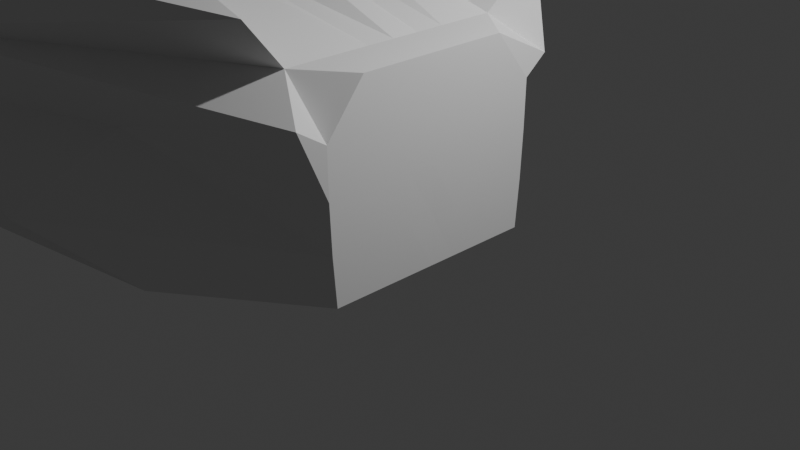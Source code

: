 # Source: pruebaCueva.blend  (saved by Blender 5.2.45; exported with 4.5.12 LTS)
import bpy
from mathutils import Matrix  # noqa: F401  (used for matrix-valued properties, if any)

bpy.ops.wm.read_factory_settings(use_empty=True)
scene = bpy.context.scene
scene.name = 'Scene'

# ---- collections
col_collection = bpy.data.collections.new('Collection'); scene.collection.children.link(col_collection)

# ---- world
world_world = bpy.data.worlds.new('World'); scene.world = world_world
world_world.use_nodes = True; world_world.node_tree.nodes.clear()
_N = world_world.node_tree.nodes; _L = world_world.node_tree.links
n0 = _N.new('ShaderNodeOutputWorld'); n0.name = 'World Output'; n0.location = (200, 100)
n1 = _N.new('ShaderNodeBackground'); n1.name = 'Background'; n1.location = (-200, 100)
n1.inputs[0].default_value = (0.05088, 0.05088, 0.05088, 1.0)
_L.new(n1.outputs[0], n0.inputs[0])
n0.is_active_output = True
world_world.color = (0.05088, 0.05088, 0.05088)
world_world.sun_shadow_jitter_overblur = 0.0

# ---- cameras
cam_camera = bpy.data.cameras.new('Camera')
cam_camera.clip_end = 100.0
cam_camera.ortho_scale = 7.314

# ---- lights
light_light = bpy.data.lights.new('Light', 'POINT')
light_light.energy = 1000.0
light_light.shadow_soft_size = 0.1

# ---- meshes
me_cube_001 = bpy.data.meshes.new('Cube.001')
me_cube_001.from_pydata([(-5.459, -1.0, -1.0), (-3.222, -1.853, 1.0), (-5.459, 1.0, -1.0), (-3.222, 1.853, 1.0), (1.0, -1.121, -1.0), (1.0, -0.7873, 1.0), (1.0, 1.121, -1.0), (1.0, 0.7873, 1.0), (-7.243, 0.0, -1.0), (-6.409, 0.0, 1.0), (1.0, 0.0, -1.0), (1.0, 0.0, 1.0), (-4.055, 2.489, -1.255), (0.6347, 1.658, 1.524), (-4.055, -2.489, -1.255), (0.6347, -1.658, 1.524), (-0.9146, 0.0, 1.511), (-4.276, 0.0, -1.0), (-6.757, -1.391, 0.0), (-6.757, 1.391, 0.0), (1.0, 1.177, 0.0), (1.0, -1.177, 0.0), (1.0, 0.0, 0.0), (-8.372, 0.0, 0.0), (-4.007, -2.616, 0.0785), (-4.007, 2.616, 0.0785), (-4.629, -1.749, 0.5), (-4.629, 1.749, 0.5), (1.0, 1.182, 0.5), (1.0, -1.182, 0.5), (1.0, 0.0, 0.5), (-8.065, 0.0, 0.5), (-3.175, -2.899, 0.914), (-3.175, 2.899, 0.914), (-7.091, 1.0, -0.5), (1.0, 1.158, -0.5), (1.0, -1.158, -0.5), (0.9975, 0.0, -0.5), (-7.188, 0.2411, -1.0), (-3.95, -2.229, -0.5354), (-3.95, 2.229, -0.5354), (-7.091, -1.0, -0.5), (0.496, 1.177, 1.0), (-1.2, -1.693, -1.52), (0.496, 0.0, 1.0), (-1.2, 1.693, -1.52), (0.496, -1.177, 1.0), (-3.017, 0.0, -1.24), (-1.187, -1.757, 0.1892), (-1.187, 1.757, 0.1892), (0.9707, -1.455, 0.6747), (0.9707, 1.455, 0.6747), (-1.897, 2.604, -0.6892), (-1.897, -2.604, -0.6892), (-4.565, 1.643, -1.0), (-2.699, -2.46, 1.596), (-6.775, 0.0, -1.0), (-2.699, 2.46, 1.596), (-4.565, -1.643, -1.0), (-3.651, 0.0, 1.0), (-4.565, 1.812, 0.0), (-4.565, -1.812, 0.0), (-3.903, 1.929, 0.5), (-3.903, -1.929, 0.5), (-4.763, -1.69, -0.5), (-4.763, 1.69, -0.5), (-6.988, -0.5, -1.0), (1.0, -0.5883, 1.0), (-5.264, -0.8694, 1.0), (1.0, -0.5559, -1.0), (-2.04, -1.022, 1.763), (-4.078, -0.8768, -1.0), (-8.159, -0.5, 0.0), (1.0, -0.5854, 0.0), (-7.72, -0.5869, 0.5), (1.0, -0.5883, 0.5), (1.0, -0.5757, -0.5), (-7.892, -0.5, -0.5), (0.496, -0.5853, 1.0), (-2.931, -1.351, -1.483), (-6.346, -0.5, -1.0), (-3.378, -0.9106, 1.0), (-5.264, 0.8694, 1.0), (1.0, 0.5559, -1.0), (-6.988, 0.5, -1.0), (1.0, 0.5883, 1.0), (-4.078, 0.8768, -1.0), (-2.04, 1.022, 1.763), (1.0, 0.5854, 0.0), (-8.159, 0.5, 0.0), (1.0, 0.5883, 0.5), (-7.72, 0.5869, 0.5), (-7.892, 0.5, -0.5), (1.0, 0.5757, -0.5), (0.496, 0.5853, 1.0), (-2.931, 1.351, -1.483), (-6.346, 0.5, -1.0), (-3.378, 0.9106, 1.0), (-7.188, 0.2411, -1.0), (1.0, 0.2819, 1.0), (-4.231, 0.3998, -1.0), (-2.492, 0.5351, 1.651), (1.0, 0.2803, 0.0), (1.0, 0.2819, 0.5), (1.0, 0.2754, -0.5), (0.496, 0.2803, 1.0), (-3.141, 0.6046, -1.386), (-6.684, 0.2411, -1.0), (-3.59, 0.426, 1.0), (-6.204, 0.3912, 1.0), (1.0, 0.265, -1.0), (-8.325, 0.2411, 0.0), (-7.997, 0.2411, 0.5), (-6.188, -0.4066, 1.0), (1.0, -0.2749, -1.0), (-8.322, -0.25, 0.0), (-7.992, -0.25, 0.5), (-7.184, -0.25, -1.0), (1.0, -0.2923, 1.0), (-2.484, -0.5558, 1.656), (-4.227, -0.4154, -1.0), (1.0, -0.2907, 0.0), (1.0, -0.2923, 0.5), (1.0, -0.2856, -0.5), (0.496, -0.2907, 1.0), (-3.14, -0.6295, -1.39), (-6.677, -0.25, -1.0), (-3.585, -0.4422, 1.0), (-7.971, 0.39, -0.5), (-8.344, 0.0, -0.1328), (-8.272, 0.2411, -0.2008), (-8.279, -0.25, -0.1785), (-7.964, -0.4008, -0.5), (-8.433, 0.0, -0.1328), (-8.279, 0.0, -0.3247), (-8.057, -0.25, -0.5), (-7.093, -0.25, -1.0), (-6.971, -0.5, -1.0), (-6.971, 0.5, -1.0), (-7.095, 0.2411, -1.0), (-8.059, 0.2411, -0.5), (-8.356, 0.2411, -0.2008), (-8.008, -0.4008, -0.5), (-8.369, -0.25, -0.1785), (-8.013, 0.39, -0.5), (-7.114, 0.0, -1.0), (-7.084, 0.2411, -1.0), (-7.082, -0.25, -1.0)], [], [(91, 82, 3, 27), (51, 42, 7, 28), (75, 67, 5, 29), (63, 55, 1, 26), (79, 69, 4, 43), (81, 68, 1, 55), (108, 109, 9, 59), (106, 110, 10, 47), (103, 99, 11, 30), (116, 113, 9, 31), (107, 100, 17, 56), (105, 101, 16, 44), (78, 70, 15, 46), (80, 71, 14, 58), (50, 46, 15, 32), (62, 57, 13, 33), (65, 60, 25, 40), (53, 48, 24, 39), (84, 98, 139, 138), (104, 102, 22, 37), (64, 61, 18, 41), (76, 73, 21, 36), (52, 49, 20, 35), (92, 89, 19, 34), (60, 62, 33, 25), (48, 50, 32, 24), (115, 116, 31, 23), (102, 103, 30, 22), (61, 63, 26, 18), (73, 75, 29, 21), (49, 51, 28, 20), (89, 91, 27, 19), (84, 92, 34, 2), (45, 52, 35, 6), (69, 76, 36, 4), (58, 64, 41, 0), (110, 104, 37, 10), (43, 53, 39, 14), (54, 65, 40, 12), (4, 36, 53, 43), (12, 40, 52, 45), (25, 33, 51, 49), (21, 29, 50, 48), (40, 25, 49, 52), (36, 21, 48, 53), (29, 5, 46, 50), (67, 78, 46, 5), (99, 105, 44, 11), (100, 106, 47, 17), (71, 79, 43, 14), (33, 13, 42, 51), (2, 34, 65, 54), (14, 39, 64, 58), (24, 32, 63, 61), (19, 27, 62, 60), (39, 24, 61, 64), (34, 19, 60, 65), (27, 3, 57, 62), (66, 80, 58, 0), (98, 107, 56, 8), (101, 108, 59, 16), (70, 81, 55, 15), (32, 15, 55, 63), (119, 127, 81, 70), (117, 126, 80, 66), (120, 125, 79, 71), (118, 124, 78, 67), (0, 41, 77, 66), (114, 123, 76, 69), (121, 122, 75, 73), (18, 26, 74, 72), (123, 121, 73, 76), (41, 18, 72, 77), (126, 120, 71, 80), (124, 119, 70, 78), (26, 1, 68, 74), (127, 113, 68, 81), (125, 114, 69, 79), (122, 118, 67, 75), (13, 57, 97, 87), (2, 54, 96, 84), (12, 45, 95, 86), (7, 42, 94, 85), (6, 35, 93, 83), (66, 132, 142, 137), (111, 112, 91, 89), (20, 28, 90, 88), (132, 131, 143, 142), (35, 20, 88, 93), (42, 13, 87, 94), (54, 12, 86, 96), (28, 7, 85, 90), (45, 6, 83, 95), (57, 3, 82, 97), (112, 109, 82, 91), (31, 9, 109, 112), (23, 31, 112, 111), (87, 97, 108, 101), (84, 96, 107, 98), (86, 95, 106, 100), (85, 94, 105, 99), (83, 93, 104, 110), (88, 90, 103, 102), (93, 88, 102, 104), (94, 87, 101, 105), (96, 86, 100, 107), (90, 85, 99, 103), (95, 83, 110, 106), (97, 82, 109, 108), (30, 11, 118, 122), (47, 10, 114, 125), (59, 9, 113, 127), (44, 16, 119, 124), (56, 17, 120, 126), (37, 22, 121, 123), (22, 30, 122, 121), (10, 37, 123, 114), (11, 44, 124, 118), (17, 47, 125, 120), (8, 56, 126, 117), (16, 59, 127, 119), (66, 77, 132), (72, 74, 116, 115), (77, 72, 115, 131, 132), (74, 68, 113, 116), (84, 128, 92), (128, 130, 111, 89, 92), (129, 131, 115, 23), (130, 129, 23, 111), (130, 128, 144, 141), (135, 143, 133, 134), (139, 140, 144, 138), (140, 141, 144), (134, 133, 141, 140), (142, 135, 136, 137), (142, 143, 135), (131, 129, 133, 143), (117, 66, 137, 136), (128, 84, 138, 144), (129, 130, 141, 133), (8, 117, 147, 145), (98, 8, 145, 146)])
_uv = me_cube_001.uv_layers.new(name='UVMap')
_uv.uv.foreach_set('vector', [0.5625, 0.1875, 0.625, 0.1875, 0.625, 0.25, 0.5625, 0.25, 0.5625, 0.437, 0.625, 0.437, 0.625, 0.5, 0.5625, 0.5, 0.5625, 0.6875, 0.625, 0.6875, 0.625, 0.75, 0.5625, 0.75, 0.5625, 0.938, 0.625, 0.938, 0.625, 1.0, 0.5625, 1.0, 0.312, 0.6875, 0.375, 0.6875, 0.375, 0.75, 0.312, 0.75, 0.813, 0.6875, 0.875, 0.6875, 0.875, 0.75, 0.813, 0.75, 0.813, 0.5949, 0.875, 0.5949, 0.875, 0.625, 0.813, 0.625, 0.312, 0.5949, 0.375, 0.5949, 0.375, 0.625, 0.312, 0.625, 0.5625, 0.5949, 0.625, 0.5949, 0.625, 0.625, 0.5625, 0.625, 0.5625, 0.09375, 0.625, 0.09375, 0.625, 0.125, 0.5625, 0.125, 0.187, 0.5949, 0.249, 0.5949, 0.249, 0.625, 0.187, 0.625, 0.688, 0.5949, 0.751, 0.5949, 0.751, 0.625, 0.688, 0.625, 0.688, 0.6875, 0.751, 0.6875, 0.751, 0.75, 0.688, 0.75, 0.187, 0.6875, 0.249, 0.6875, 0.249, 0.75, 0.187, 0.75, 0.5625, 0.813, 0.625, 0.813, 0.625, 0.876, 0.5625, 0.876, 0.5625, 0.312, 0.625, 0.312, 0.625, 0.374, 0.5625, 0.374, 0.4375, 0.312, 0.5, 0.312, 0.5, 0.374, 0.4375, 0.374, 0.4375, 0.813, 0.5, 0.813, 0.5, 0.876, 0.4375, 0.876, 0.125, 0.5625, 0.125, 0.5949, 0.125, 0.5949, 0.125, 0.5625, 0.4375, 0.5949, 0.5, 0.5949, 0.5, 0.625, 0.4375, 0.625, 0.4375, 0.938, 0.5, 0.938, 0.5, 1.0, 0.4375, 1.0, 0.4375, 0.6875, 0.5, 0.6875, 0.5, 0.75, 0.4375, 0.75, 0.4375, 0.437, 0.5, 0.437, 0.5, 0.5, 0.4375, 0.5, 0.4375, 0.1875, 0.5, 0.1875, 0.5, 0.25, 0.4375, 0.25, 0.5, 0.312, 0.5625, 0.312, 0.5625, 0.374, 0.5, 0.374, 0.5, 0.813, 0.5625, 0.813, 0.5625, 0.876, 0.5, 0.876, 0.5, 0.09375, 0.5625, 0.09375, 0.5625, 0.125, 0.5, 0.125, 0.5, 0.5949, 0.5625, 0.5949, 0.5625, 0.625, 0.5, 0.625, 0.5, 0.938, 0.5625, 0.938, 0.5625, 1.0, 0.5, 1.0, 0.5, 0.6875, 0.5625, 0.6875, 0.5625, 0.75, 0.5, 0.75, 0.5, 0.437, 0.5625, 0.437, 0.5625, 0.5, 0.5, 0.5, 0.5, 0.1875, 0.5625, 0.1875, 0.5625, 0.25, 0.5, 0.25, 0.375, 0.1875, 0.4375, 0.1875, 0.4375, 0.25, 0.375, 0.25, 0.375, 0.437, 0.4375, 0.437, 0.4375, 0.5, 0.375, 0.5, 0.375, 0.6875, 0.4375, 0.6875, 0.4375, 0.75, 0.375, 0.75, 0.375, 0.938, 0.4375, 0.938, 0.4375, 1.0, 0.375, 1.0, 0.375, 0.5949, 0.4375, 0.5949, 0.4375, 0.625, 0.375, 0.625, 0.375, 0.813, 0.4375, 0.813, 0.4375, 0.876, 0.375, 0.876, 0.375, 0.312, 0.4375, 0.312, 0.4375, 0.374, 0.375, 0.374, 0.375, 0.75, 0.4375, 0.75, 0.4375, 0.813, 0.375, 0.813, 0.375, 0.374, 0.4375, 0.374, 0.4375, 0.437, 0.375, 0.437, 0.5, 0.374, 0.5625, 0.374, 0.5625, 0.437, 0.5, 0.437, 0.5, 0.75, 0.5625, 0.75, 0.5625, 0.813, 0.5, 0.813, 0.4375, 0.374, 0.5, 0.374, 0.5, 0.437, 0.4375, 0.437, 0.4375, 0.75, 0.5, 0.75, 0.5, 0.813, 0.4375, 0.813, 0.5625, 0.75, 0.625, 0.75, 0.625, 0.813, 0.5625, 0.813, 0.625, 0.6875, 0.688, 0.6875, 0.688, 0.75, 0.625, 0.75, 0.625, 0.5949, 0.688, 0.5949, 0.688, 0.625, 0.625, 0.625, 0.249, 0.5949, 0.312, 0.5949, 0.312, 0.625, 0.249, 0.625, 0.249, 0.6875, 0.312, 0.6875, 0.312, 0.75, 0.249, 0.75, 0.5625, 0.374, 0.625, 0.374, 0.625, 0.437, 0.5625, 0.437, 0.375, 0.25, 0.4375, 0.25, 0.4375, 0.312, 0.375, 0.312, 0.375, 0.876, 0.4375, 0.876, 0.4375, 0.938, 0.375, 0.938, 0.5, 0.876, 0.5625, 0.876, 0.5625, 0.938, 0.5, 0.938, 0.5, 0.25, 0.5625, 0.25, 0.5625, 0.312, 0.5, 0.312, 0.4375, 0.876, 0.5, 0.876, 0.5, 0.938, 0.4375, 0.938, 0.4375, 0.25, 0.5, 0.25, 0.5, 0.312, 0.4375, 0.312, 0.5625, 0.25, 0.625, 0.25, 0.625, 0.312, 0.5625, 0.312, 0.125, 0.6875, 0.187, 0.6875, 0.187, 0.75, 0.125, 0.75, 0.125, 0.5949, 0.187, 0.5949, 0.187, 0.625, 0.125, 0.625, 0.751, 0.5949, 0.813, 0.5949, 0.813, 0.625, 0.751, 0.625, 0.751, 0.6875, 0.813, 0.6875, 0.813, 0.75, 0.751, 0.75, 0.5625, 0.876, 0.625, 0.876, 0.625, 0.938, 0.5625, 0.938, 0.751, 0.6562, 0.813, 0.6562, 0.813, 0.6875, 0.751, 0.6875, 0.125, 0.6562, 0.187, 0.6562, 0.187, 0.6875, 0.125, 0.6875, 0.249, 0.6562, 0.312, 0.6562, 0.312, 0.6875, 0.249, 0.6875, 0.625, 0.6562, 0.688, 0.6562, 0.688, 0.6875, 0.625, 0.6875, 0.375, 0.0, 0.4375, 0.0, 0.4375, 0.0625, 0.375, 0.0625, 0.375, 0.6562, 0.4375, 0.6562, 0.4375, 0.6875, 0.375, 0.6875, 0.5, 0.6562, 0.5625, 0.6562, 0.5625, 0.6875, 0.5, 0.6875, 0.5, 0.0, 0.5625, 0.0, 0.5625, 0.0625, 0.5, 0.0625, 0.4375, 0.6562, 0.5, 0.6562, 0.5, 0.6875, 0.4375, 0.6875, 0.4375, 0.0, 0.5, 0.0, 0.5, 0.0625, 0.4375, 0.0625, 0.187, 0.6562, 0.249, 0.6562, 0.249, 0.6875, 0.187, 0.6875, 0.688, 0.6562, 0.751, 0.6562, 0.751, 0.6875, 0.688, 0.6875, 0.5625, 0.0, 0.625, 0.0, 0.625, 0.0625, 0.5625, 0.0625, 0.813, 0.6562, 0.875, 0.6562, 0.875, 0.6875, 0.813, 0.6875, 0.312, 0.6562, 0.375, 0.6562, 0.375, 0.6875, 0.312, 0.6875, 0.5625, 0.6562, 0.625, 0.6562, 0.625, 0.6875, 0.5625, 0.6875, 0.751, 0.5, 0.813, 0.5, 0.813, 0.5625, 0.751, 0.5625, 0.125, 0.5, 0.187, 0.5, 0.187, 0.5625, 0.125, 0.5625, 0.249, 0.5, 0.312, 0.5, 0.312, 0.5625, 0.249, 0.5625, 0.625, 0.5, 0.688, 0.5, 0.688, 0.5625, 0.625, 0.5625, 0.375, 0.5, 0.4375, 0.5, 0.4375, 0.5625, 0.375, 0.5625, 0.375, 0.0625, 0.4375, 0.0749, 0.4375, 0.0749, 0.375, 0.0625, 0.5, 0.1551, 0.5625, 0.1551, 0.5625, 0.1875, 0.5, 0.1875, 0.5, 0.5, 0.5625, 0.5, 0.5625, 0.5625, 0.5, 0.5625, 0.4375, 0.0749, 0.4777, 0.09375, 0.4777, 0.09375, 0.4375, 0.0749, 0.4375, 0.5, 0.5, 0.5, 0.5, 0.5625, 0.4375, 0.5625, 0.688, 0.5, 0.751, 0.5, 0.751, 0.5625, 0.688, 0.5625, 0.187, 0.5, 0.249, 0.5, 0.249, 0.5625, 0.187, 0.5625, 0.5625, 0.5, 0.625, 0.5, 0.625, 0.5625, 0.5625, 0.5625, 0.312, 0.5, 0.375, 0.5, 0.375, 0.5625, 0.312, 0.5625, 0.813, 0.5, 0.875, 0.5, 0.875, 0.5625, 0.813, 0.5625, 0.5625, 0.1551, 0.625, 0.1551, 0.625, 0.1875, 0.5625, 0.1875, 0.5625, 0.125, 0.625, 0.125, 0.625, 0.1551, 0.5625, 0.1551, 0.5, 0.125, 0.5625, 0.125, 0.5625, 0.1551, 0.5, 0.1551, 0.751, 0.5625, 0.813, 0.5625, 0.813, 0.5949, 0.751, 0.5949, 0.125, 0.5625, 0.187, 0.5625, 0.187, 0.5949, 0.125, 0.5949, 0.249, 0.5625, 0.312, 0.5625, 0.312, 0.5949, 0.249, 0.5949, 0.625, 0.5625, 0.688, 0.5625, 0.688, 0.5949, 0.625, 0.5949, 0.375, 0.5625, 0.4375, 0.5625, 0.4375, 0.5949, 0.375, 0.5949, 0.5, 0.5625, 0.5625, 0.5625, 0.5625, 0.5949, 0.5, 0.5949, 0.4375, 0.5625, 0.5, 0.5625, 0.5, 0.5949, 0.4375, 0.5949, 0.688, 0.5625, 0.751, 0.5625, 0.751, 0.5949, 0.688, 0.5949, 0.187, 0.5625, 0.249, 0.5625, 0.249, 0.5949, 0.187, 0.5949, 0.5625, 0.5625, 0.625, 0.5625, 0.625, 0.5949, 0.5625, 0.5949, 0.312, 0.5625, 0.375, 0.5625, 0.375, 0.5949, 0.312, 0.5949, 0.813, 0.5625, 0.875, 0.5625, 0.875, 0.5949, 0.813, 0.5949, 0.5625, 0.625, 0.625, 0.625, 0.625, 0.6562, 0.5625, 0.6562, 0.312, 0.625, 0.375, 0.625, 0.375, 0.6562, 0.312, 0.6562, 0.813, 0.625, 0.875, 0.625, 0.875, 0.6562, 0.813, 0.6562, 0.688, 0.625, 0.751, 0.625, 0.751, 0.6562, 0.688, 0.6562, 0.187, 0.625, 0.249, 0.625, 0.249, 0.6562, 0.187, 0.6562, 0.4375, 0.625, 0.5, 0.625, 0.5, 0.6562, 0.4375, 0.6562, 0.5, 0.625, 0.5625, 0.625, 0.5625, 0.6562, 0.5, 0.6562, 0.375, 0.625, 0.4375, 0.625, 0.4375, 0.6562, 0.375, 0.6562, 0.625, 0.625, 0.688, 0.625, 0.688, 0.6562, 0.625, 0.6562, 0.249, 0.625, 0.312, 0.625, 0.312, 0.6562, 0.249, 0.6562, 0.125, 0.625, 0.187, 0.625, 0.187, 0.6562, 0.125, 0.6562, 0.751, 0.625, 0.813, 0.625, 0.813, 0.6562, 0.751, 0.6562, 0.375, 0.0625, 0.4375, 0.0625, 0.4375, 0.0749, 0.5, 0.0625, 0.5625, 0.0625, 0.5625, 0.09375, 0.5, 0.09375, 0.4375, 0.0625, 0.5, 0.0625, 0.5, 0.09375, 0.4777, 0.09375, 0.4375, 0.0749, 0.5625, 0.0625, 0.625, 0.0625, 0.625, 0.09375, 0.5625, 0.09375, 0.375, 0.1875, 0.4375, 0.1737, 0.4375, 0.1875, 0.4375, 0.1737, 0.4749, 0.1551, 0.5, 0.1551, 0.5, 0.1875, 0.4375, 0.1875, 0.4834, 0.125, 0.4777, 0.09375, 0.5, 0.09375, 0.5, 0.125, 0.4749, 0.1551, 0.4834, 0.125, 0.5, 0.125, 0.5, 0.1551, 0.4749, 0.1551, 0.4375, 0.1737, 0.4375, 0.1737, 0.4749, 0.1551, 0.4375, 0.09375, 0.4777, 0.09375, 0.4834, 0.125, 0.4375, 0.125, 0.375, 0.1551, 0.4375, 0.1551, 0.4375, 0.1737, 0.375, 0.1875, 0.4375, 0.1551, 0.4749, 0.1551, 0.4375, 0.1737, 0.4375, 0.125, 0.4834, 0.125, 0.4749, 0.1551, 0.4375, 0.1551, 0.4375, 0.0749, 0.4375, 0.09375, 0.375, 0.09375, 0.375, 0.0625, 0.4375, 0.0749, 0.4777, 0.09375, 0.4375, 0.09375, 0.4777, 0.09375, 0.4834, 0.125, 0.4834, 0.125, 0.4777, 0.09375, 0.125, 0.6562, 0.125, 0.6875, 0.125, 0.6875, 0.125, 0.6562, 0.4375, 0.1737, 0.375, 0.1875, 0.375, 0.1875, 0.4375, 0.1737, 0.4834, 0.125, 0.4749, 0.1551, 0.4749, 0.1551, 0.4834, 0.125, 0.125, 0.625, 0.125, 0.6562, 0.125, 0.6562, 0.125, 0.625, 0.125, 0.5949, 0.125, 0.625, 0.125, 0.625, 0.125, 0.5949])
me_cube_001.remesh_mode = 'QUAD'
me_cube_001.update()

# ---- objects
ob_light = bpy.data.objects.new('Light', light_light)
ob_camera = bpy.data.objects.new('Camera', cam_camera)
ob_cube = bpy.data.objects.new('Cube', me_cube_001)

# ---- transforms, parenting, visibility, modifiers, constraints
ob_light.location = (4.076, 1.005, 5.904)
ob_light.rotation_euler = (0.6503, 0.05522, 1.866)
ob_light.lock_rotations_4d = False
ob_light.empty_display_type = 'ARROWS'
ob_light.color = (0.0, 0.0, 0.0, 0.0)
ob_light.lineart.crease_threshold = 0.0
ob_camera.location = (7.359, -6.926, 4.958)
ob_camera.rotation_euler = (1.109, 0.0, 0.8149)
ob_camera.lock_rotations_4d = False
ob_camera.empty_display_type = 'ARROWS'
ob_camera.color = (0.0, 0.0, 0.0, 0.0)
ob_camera.display_type = 'WIRE'
ob_camera.lineart.crease_threshold = 0.0
ob_cube.location = (0.1323, -0.6564, 1.157)

# ---- collection membership
col_collection.objects.link(ob_light)
col_collection.objects.link(ob_camera)
col_collection.objects.link(ob_cube)

# ---- scene / render settings (as saved in the file)
scene.camera = ob_camera
scene.frame_start = 1; scene.frame_end = 250; scene.frame_set(1)
scene.render.engine = 'BLENDER_EEVEE_NEXT'
scene.render.bake_bias = 0.0
scene.render.bake_samples = 0
scene.render.compositor_device = 'GPU'
scene.eevee.use_volume_custom_range = False
scene.eevee.fast_gi_thickness_near = 0.1
scene.eevee.fast_gi_thickness_far = 0.0
scene.eevee.ray_tracing_options.screen_trace_thickness = 0.1
bpy.context.view_layer.update()
